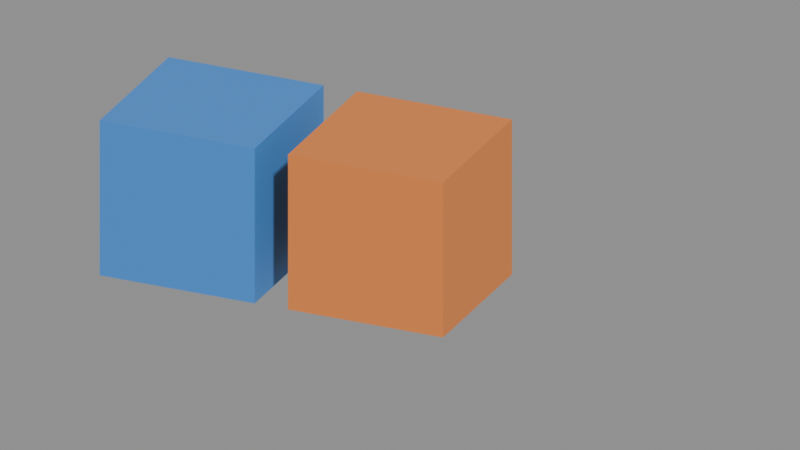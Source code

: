 # Source: ch13_02_bpy_missing_marker.blend  (saved by Blender 5.3.31; exported with 4.5.12 LTS)
import bpy
from mathutils import Matrix  # noqa: F401  (used for matrix-valued properties, if any)

bpy.ops.wm.read_factory_settings(use_empty=True)
scene = bpy.context.scene
scene.name = 'SC_Atelier'

# ---- collections
col_col_props = bpy.data.collections.new('COL_Props'); scene.collection.children.link(col_col_props)

# ---- materials (node trees are filled in below, after node groups)
mat_mat_blue = bpy.data.materials.new('MAT_Blue')
mat_mat_blue.diffuse_color = (0.06, 0.27, 0.74, 1.0)
mat_mat_orange = bpy.data.materials.new('MAT_Orange')
mat_mat_orange.diffuse_color = (0.85, 0.25, 0.055, 1.0)

# ---- material node trees
mat_mat_blue.use_nodes = True; mat_mat_blue.node_tree.nodes.clear()
_N = mat_mat_blue.node_tree.nodes; _L = mat_mat_blue.node_tree.links
n0 = _N.new('ShaderNodeBsdfPrincipled'); n0.name = 'Principled BSDF'; n0.location = (-200, 100)
n0.inputs[0].default_value = (0.06, 0.27, 0.74, 1.0)
n0.inputs[10].default_value = 0.005
n1 = _N.new('ShaderNodeOutputMaterial'); n1.name = 'Material Output'; n1.location = (200, 100)
_L.new(n0.outputs[0], n1.inputs[0])
n1.is_active_output = True
mat_mat_orange.use_nodes = True; mat_mat_orange.node_tree.nodes.clear()
_N = mat_mat_orange.node_tree.nodes; _L = mat_mat_orange.node_tree.links
n0 = _N.new('ShaderNodeBsdfPrincipled'); n0.name = 'Principled BSDF'; n0.location = (-200, 100)
n0.inputs[0].default_value = (0.85, 0.25, 0.055, 1.0)
n0.inputs[10].default_value = 0.005
n1 = _N.new('ShaderNodeOutputMaterial'); n1.name = 'Material Output'; n1.location = (200, 100)
_L.new(n0.outputs[0], n1.inputs[0])
n1.is_active_output = True

# ---- cameras
cam_ca_atelier = bpy.data.cameras.new('CA_Atelier')
cam_ca_atelier.type = 'ORTHO'
cam_ca_atelier.clip_end = 200.0
cam_ca_atelier.ortho_scale = 6.6

# ---- meshes
me_me_crate_a = bpy.data.meshes.new('ME_Crate_A')
me_me_crate_a.from_pydata([(-0.7, -0.7, -0.7), (-0.7, -0.7, 0.7), (-0.7, 0.7, -0.7), (-0.7, 0.7, 0.7), (0.7, -0.7, -0.7), (0.7, -0.7, 0.7), (0.7, 0.7, -0.7), (0.7, 0.7, 0.7)], [], [(0, 1, 3, 2), (2, 3, 7, 6), (6, 7, 5, 4), (4, 5, 1, 0), (2, 6, 4, 0), (7, 3, 1, 5)])
_uv = me_me_crate_a.uv_layers.new(name='UVMap')
_uv.uv.foreach_set('vector', [0.375, 0.0, 0.625, 0.0, 0.625, 0.25, 0.375, 0.25, 0.375, 0.25, 0.625, 0.25, 0.625, 0.5, 0.375, 0.5, 0.375, 0.5, 0.625, 0.5, 0.625, 0.75, 0.375, 0.75, 0.375, 0.75, 0.625, 0.75, 0.625, 1.0, 0.375, 1.0, 0.125, 0.5, 0.375, 0.5, 0.375, 0.75, 0.125, 0.75, 0.625, 0.5, 0.875, 0.5, 0.875, 0.75, 0.625, 0.75])
me_me_crate_a.materials.append(mat_mat_blue)
me_me_crate_a.update()
me_me_crate_a_001 = bpy.data.meshes.new('ME_Crate_A.001')
me_me_crate_a_001.from_pydata([(-0.7, -0.7, -0.7), (-0.7, -0.7, 0.7), (-0.7, 0.7, -0.7), (-0.7, 0.7, 0.7), (0.7, -0.7, -0.7), (0.7, -0.7, 0.7), (0.7, 0.7, -0.7), (0.7, 0.7, 0.7)], [], [(0, 1, 3, 2), (2, 3, 7, 6), (6, 7, 5, 4), (4, 5, 1, 0), (2, 6, 4, 0), (7, 3, 1, 5)])
_uv = me_me_crate_a_001.uv_layers.new(name='UVMap')
_uv.uv.foreach_set('vector', [0.375, 0.0, 0.625, 0.0, 0.625, 0.25, 0.375, 0.25, 0.375, 0.25, 0.625, 0.25, 0.625, 0.5, 0.375, 0.5, 0.375, 0.5, 0.625, 0.5, 0.625, 0.75, 0.375, 0.75, 0.375, 0.75, 0.625, 0.75, 0.625, 1.0, 0.375, 1.0, 0.125, 0.5, 0.375, 0.5, 0.375, 0.75, 0.125, 0.75, 0.625, 0.5, 0.875, 0.5, 0.875, 0.75, 0.625, 0.75])
me_me_crate_a_001.materials.append(mat_mat_orange)
me_me_crate_a_001.update()

# ---- objects
ob_cam_atelier = bpy.data.objects.new('CAM_Atelier', cam_ca_atelier)
ob_geo_crate_a = bpy.data.objects.new('GEO_Crate_A', me_me_crate_a)
ob_geo_crate_b = bpy.data.objects.new('GEO_Crate_B', me_me_crate_a_001)

# ---- transforms, parenting, visibility, modifiers, constraints
ob_cam_atelier.location = (4.0, -9.0, 5.0)
ob_cam_atelier.rotation_euler = (1.151, -1.658e-08, 0.4182)
ob_geo_crate_a.location = (-1.7, 0.0, 0.7)
ob_geo_crate_b.location = (0.0, 0.0, 0.7)

# ---- collection membership
scene.collection.objects.link(ob_cam_atelier)
col_col_props.objects.link(ob_geo_crate_a)
col_col_props.objects.link(ob_geo_crate_b)

# ---- scene / render settings (as saved in the file)
scene.camera = ob_cam_atelier
scene.frame_start = 1; scene.frame_end = 250; scene.frame_set(1)
scene.render.engine = 'BLENDER_WORKBENCH'
scene.render.resolution_x = 960
scene.render.resolution_y = 540
scene.render.bake_bias = 0.0
scene.render.bake_samples = 0
scene.render.compositor_device = 'GPU'
scene.eevee.use_volume_custom_range = False
scene.eevee.fast_gi_thickness_near = 0.1
scene.eevee.fast_gi_thickness_far = 0.0
scene.eevee.ray_tracing_options.screen_trace_thickness = 0.1
bpy.context.view_layer.update()

# ---- added for rendering (the .blend has no usable light): sun + grey world if the file has none
light_auto_sun = bpy.data.lights.new('AutoSun', 'SUN')
light_auto_sun.energy = 3.0
light_auto_sun.angle = 0.0523599
ob_auto_sun = bpy.data.objects.new('AutoSun', light_auto_sun)
scene.collection.objects.link(ob_auto_sun)
ob_auto_sun.rotation_euler = (0.872665, 0.174533, 0.523599)
if scene.world is None:
    world_auto = bpy.data.worlds.new('AutoWorld')
    world_auto.color = (0.3, 0.3, 0.3)
    scene.world = world_auto
bpy.context.view_layer.update()
